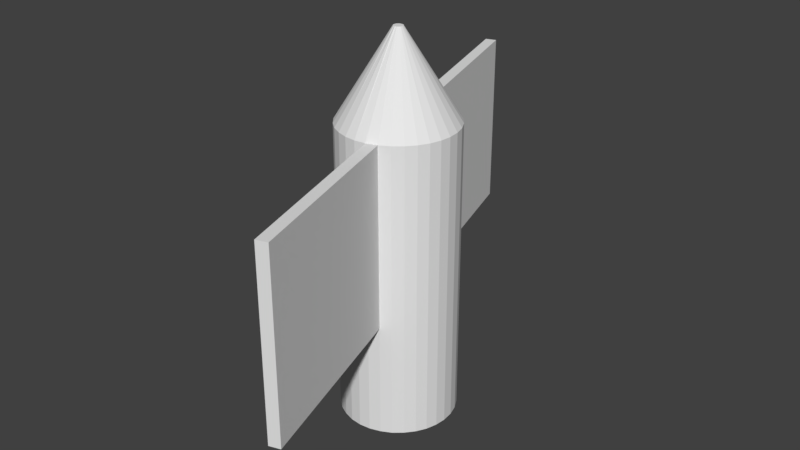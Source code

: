 # Source: asd.blend  (saved by Blender 2.79.0; exported with 4.5.12 LTS)
import bpy
from mathutils import Matrix  # noqa: F401  (used for matrix-valued properties, if any)

bpy.ops.wm.read_factory_settings(use_empty=True)
scene = bpy.context.scene
scene.name = 'Scene'

# ---- collections
col_collection_1 = bpy.data.collections.new('Collection 1'); scene.collection.children.link(col_collection_1)

# ---- materials (node trees are filled in below, after node groups)
mat_material = bpy.data.materials.new('Material')
mat_material.alpha_threshold = 0.0
mat_material.use_transparent_shadow = False
mat_material.roughness = 0.5

# ---- material node trees

# ---- world
world_world = bpy.data.worlds.new('World'); scene.world = world_world
world_world.color = (0.05088, 0.05088, 0.05088)
world_world.use_sun_shadow = False
world_world.sun_shadow_jitter_overblur = 0.0
world_world.cycles.sampling_method = 'MANUAL'

# ---- meshes
me_cylinder = bpy.data.meshes.new('Cylinder')
me_cylinder.from_pydata([(0.0, -3.441, 12.0), (0.0, -1.441, 12.0), (0.1951, -3.441, 12.01), (0.1951, -1.441, 12.01), (0.3827, -3.441, 12.07), (0.3827, -1.441, 12.07), (0.5556, -3.441, 12.16), (0.5556, -1.441, 12.16), (0.7071, -3.441, 12.29), (0.7071, -1.441, 12.29), (0.8315, -3.441, 12.44), (0.8315, -1.441, 12.44), (0.9239, -3.441, 12.61), (0.9239, -1.441, 12.61), (0.9808, -3.441, 12.8), (0.9808, -1.441, 12.8), (1.0, -3.441, 13.0), (1.0, -1.441, 13.0), (0.9808, -3.441, 13.19), (0.9808, -1.441, 13.19), (0.9239, -3.441, 13.38), (0.9239, -1.441, 13.38), (0.8315, -3.441, 13.55), (0.8315, -1.441, 13.55), (0.7071, -3.441, 13.7), (0.7071, -1.441, 13.7), (0.5556, -3.441, 13.83), (0.5556, -1.441, 13.83), (0.3827, -3.441, 13.92), (0.3827, -1.441, 13.92), (0.1951, -3.441, 13.98), (0.1951, -1.441, 13.98), (-3.258e-07, -3.441, 14.0), (-3.258e-07, -1.441, 14.0), (-0.1951, -3.441, 13.98), (-0.1951, -1.441, 13.98), (-0.3827, -3.441, 13.92), (-0.3827, -1.441, 13.92), (-0.5556, -3.441, 13.83), (-0.5556, -1.441, 13.83), (-0.7071, -3.441, 13.7), (-0.7071, -1.441, 13.7), (-0.8315, -3.441, 13.55), (-0.8315, -1.441, 13.55), (-0.9239, -3.441, 13.38), (-0.9239, -1.441, 13.38), (-0.9808, -3.441, 13.19), (-0.9808, -1.441, 13.19), (-1.0, -3.441, 13.0), (-1.0, -1.441, 13.0), (-0.9808, -3.441, 12.8), (-0.9808, -1.441, 12.8), (-0.9239, -3.441, 12.61), (-0.9239, -1.441, 12.61), (-0.8315, -3.441, 12.44), (-0.8315, -1.441, 12.44), (-0.7071, -3.441, 12.29), (-0.7071, -1.441, 12.29), (-0.5556, -3.441, 12.16), (-0.5556, -1.441, 12.16), (-0.3827, -3.441, 12.07), (-0.3827, -1.441, 12.07), (-0.1951, -3.441, 12.01), (-0.1951, -1.441, 12.01), (0.1951, 1.685, 12.01), (-4.178e-07, 1.685, 12.0), (0.3827, 1.685, 12.07), (0.5556, 1.685, 12.16), (0.7071, 1.685, 12.29), (0.8315, 1.685, 12.44), (0.9239, 1.685, 12.61), (0.9808, 1.685, 12.8), (1.0, 1.685, 13.0), (0.9808, 1.685, 13.19), (0.9239, 1.685, 13.38), (0.8315, 1.685, 13.55), (0.7071, 1.685, 13.7), (0.5556, 1.685, 13.83), (0.3827, 1.685, 13.92), (0.1951, 1.685, 13.98), (-7.437e-07, 1.685, 14.0), (-0.1951, 1.685, 13.98), (-0.3827, 1.685, 13.92), (-0.5556, 1.685, 13.83), (-0.7071, 1.685, 13.7), (-0.8315, 1.685, 13.55), (-0.9239, 1.685, 13.38), (-0.9808, 1.685, 13.19), (-1.0, 1.685, 13.0), (-0.9808, 1.685, 12.8), (-0.9239, 1.685, 12.61), (-0.8315, 1.685, 12.44), (-0.7071, 1.685, 12.29), (-0.5556, 1.685, 12.16), (-0.3827, 1.685, 12.07), (-0.1951, 1.685, 12.01), (1.137, -1.441, 17.08), (1.324, -1.441, 17.02), (1.137, 1.685, 17.08), (1.324, 1.685, 17.02), (-1.173, -1.441, 8.791), (-1.36, -1.441, 8.848), (-1.173, 1.685, 8.791), (-1.36, 1.685, 8.848), (0.01569, 3.182, 12.92), (1.199e-08, 3.182, 12.92), (0.03079, 3.182, 12.92), (0.04469, 3.182, 12.93), (0.05688, 3.182, 12.94), (0.06689, 3.182, 12.95), (0.07432, 3.182, 12.96), (0.0789, 3.182, 12.98), (0.08045, 3.182, 13.0), (0.0789, 3.182, 13.01), (0.07432, 3.182, 13.03), (0.06689, 3.182, 13.04), (0.05688, 3.182, 13.05), (0.04469, 3.182, 13.06), (0.03079, 3.182, 13.07), (0.01569, 3.182, 13.07), (-1.42e-08, 3.182, 13.08), (-0.01569, 3.182, 13.07), (-0.03079, 3.182, 13.07), (-0.04469, 3.182, 13.06), (-0.05688, 3.182, 13.05), (-0.06689, 3.182, 13.04), (-0.07432, 3.182, 13.03), (-0.0789, 3.182, 13.01), (-0.08045, 3.182, 13.0), (-0.0789, 3.182, 12.98), (-0.07432, 3.182, 12.96), (-0.06689, 3.182, 12.95), (-0.05688, 3.182, 12.94), (-0.04469, 3.182, 12.93), (-0.03079, 3.182, 12.92), (-0.01569, 3.182, 12.92)], [], [(0, 1, 3, 2), (2, 3, 5, 4), (4, 5, 7, 6), (6, 7, 9, 8), (8, 9, 11, 10), (10, 11, 13, 12), (12, 13, 15, 14), (14, 15, 17, 16), (16, 17, 19, 18), (18, 19, 21, 20), (20, 21, 23, 22), (22, 23, 25, 24), (24, 25, 27, 26), (26, 27, 29, 28), (28, 29, 31, 30), (30, 31, 33, 32), (32, 33, 35, 34), (34, 35, 37, 36), (36, 37, 39, 38), (38, 39, 41, 40), (40, 41, 43, 42), (42, 43, 45, 44), (44, 45, 47, 46), (46, 47, 49, 48), (48, 49, 51, 50), (50, 51, 53, 52), (52, 53, 55, 54), (54, 55, 57, 56), (56, 57, 59, 58), (58, 59, 61, 60), (37, 35, 81, 82), (60, 61, 63, 62), (62, 63, 1, 0), (0, 2, 4, 6, 8, 10, 12, 14, 16, 18, 20, 22, 24, 26, 28, 30, 32, 34, 36, 38, 40, 42, 44, 46, 48, 50, 52, 54, 56, 58, 60, 62), (89, 88, 128, 129), (55, 53, 90, 91), (11, 9, 68, 69), (29, 27, 77, 78), (47, 45, 86, 87), (3, 1, 65, 64), (1, 63, 95, 65), (21, 19, 73, 74), (39, 37, 82, 83), (57, 55, 91, 92), (13, 11, 69, 70), (29, 78, 99, 97), (49, 47, 87, 88), (5, 3, 64, 66), (23, 21, 74, 75), (41, 39, 83, 84), (59, 57, 92, 93), (15, 13, 70, 71), (33, 31, 79, 80), (51, 49, 88, 89), (7, 5, 66, 67), (25, 23, 75, 76), (43, 41, 84, 85), (61, 59, 93, 94), (17, 15, 71, 72), (35, 33, 80, 81), (53, 51, 89, 90), (9, 7, 67, 68), (27, 25, 76, 77), (45, 43, 85, 86), (94, 95, 102, 103), (19, 17, 72, 73), (96, 97, 99, 98), (79, 31, 96, 98), (31, 29, 97, 96), (78, 79, 98, 99), (100, 101, 103, 102), (95, 63, 100, 102), (63, 61, 101, 100), (61, 94, 103, 101), (104, 105, 135, 134, 133, 132, 131, 130, 129, 128, 127, 126, 125, 124, 123, 122, 121, 120, 119, 118, 117, 116, 115, 114, 113, 112, 111, 110, 109, 108, 107, 106), (76, 75, 115, 116), (90, 89, 129, 130), (77, 76, 116, 117), (91, 90, 130, 131), (78, 77, 117, 118), (64, 65, 105, 104), (92, 91, 131, 132), (79, 78, 118, 119), (66, 64, 104, 106), (93, 92, 132, 133), (80, 79, 119, 120), (67, 66, 106, 107), (94, 93, 133, 134), (81, 80, 120, 121), (68, 67, 107, 108), (95, 94, 134, 135), (82, 81, 121, 122), (69, 68, 108, 109), (65, 95, 135, 105), (83, 82, 122, 123), (70, 69, 109, 110), (84, 83, 123, 124), (71, 70, 110, 111), (85, 84, 124, 125), (72, 71, 111, 112), (86, 85, 125, 126), (73, 72, 112, 113), (87, 86, 126, 127), (74, 73, 113, 114), (88, 87, 127, 128), (75, 74, 114, 115)])
_uv = me_cylinder.uv_layers.new(name='UVMap')
_uv.uv.foreach_set('vector', [0.3042, 0.7658, 0.3676, 0.7658, 0.3677, 0.8161, 0.3043, 0.8161, 0.3043, 0.8161, 0.3677, 0.8161, 0.3679, 0.8613, 0.3044, 0.8613, 0.03432, 0.06184, 0.09777, 0.06184, 0.09759, 0.1003, 0.03413, 0.1003, 0.03413, 0.1003, 0.09759, 0.1003, 0.09744, 0.1455, 0.03399, 0.1455, 0.03399, 0.1455, 0.09744, 0.1455, 0.09734, 0.1957, 0.03389, 0.1957, 0.03389, 0.1957, 0.09734, 0.1957, 0.09729, 0.249, 0.03384, 0.249, 0.03384, 0.249, 0.09729, 0.249, 0.09729, 0.3034, 0.03384, 0.3034, 0.03384, 0.3034, 0.09729, 0.3034, 0.09734, 0.3567, 0.03389, 0.3567, 0.03389, 0.3567, 0.09734, 0.3567, 0.09744, 0.4069, 0.03399, 0.4069, 0.03399, 0.4069, 0.09744, 0.4069, 0.09759, 0.4521, 0.03413, 0.4521, 0.03413, 0.4521, 0.09759, 0.4521, 0.09777, 0.4905, 0.03432, 0.4905, 0.3044, 0.08072, 0.3679, 0.08072, 0.3677, 0.1259, 0.3043, 0.1259, 0.3043, 0.1259, 0.3677, 0.1259, 0.3676, 0.1761, 0.3042, 0.1761, 0.3042, 0.1761, 0.3676, 0.1761, 0.3675, 0.2295, 0.3041, 0.2295, 0.3041, 0.2295, 0.3675, 0.2295, 0.3675, 0.2838, 0.3041, 0.2838, 0.3041, 0.2838, 0.3675, 0.2838, 0.3676, 0.3371, 0.3042, 0.3371, 0.3042, 0.3371, 0.3676, 0.3371, 0.3677, 0.3873, 0.3043, 0.3873, 0.3043, 0.3873, 0.3677, 0.3873, 0.3679, 0.4325, 0.3044, 0.4325, 0.2447, 0.9193, 0.1813, 0.9193, 0.1815, 0.8808, 0.2449, 0.8808, 0.2449, 0.8808, 0.1815, 0.8808, 0.1816, 0.8356, 0.245, 0.8356, 0.245, 0.8356, 0.1816, 0.8356, 0.1817, 0.7854, 0.2451, 0.7854, 0.2451, 0.7854, 0.1817, 0.7854, 0.1817, 0.7321, 0.2452, 0.7321, 0.2452, 0.7321, 0.1817, 0.7321, 0.1817, 0.6777, 0.2452, 0.6777, 0.2452, 0.6777, 0.1817, 0.6777, 0.1817, 0.6244, 0.2451, 0.6244, 0.2451, 0.6244, 0.1817, 0.6244, 0.1816, 0.5742, 0.245, 0.5742, 0.245, 0.5742, 0.1816, 0.5742, 0.1815, 0.529, 0.2449, 0.529, 0.2449, 0.529, 0.1815, 0.529, 0.1813, 0.4905, 0.2447, 0.4905, 0.3044, 0.5094, 0.3679, 0.5094, 0.3677, 0.5546, 0.3043, 0.5546, 0.3043, 0.5546, 0.3677, 0.5546, 0.3676, 0.6048, 0.3042, 0.6048, 0.3042, 0.6048, 0.3676, 0.6048, 0.3675, 0.6582, 0.3041, 0.6582, 0.3679, 0.4325, 0.3677, 0.3873, 0.4668, 0.3873, 0.467, 0.4325, 0.3041, 0.6582, 0.3675, 0.6582, 0.3675, 0.7125, 0.3041, 0.7125, 0.3041, 0.7125, 0.3675, 0.7125, 0.3676, 0.7658, 0.3042, 0.7658, 0.3414, 0.6906, 0.2998, 0.7101, 0.2556, 0.72, 0.2106, 0.72, 0.1665, 0.7101, 0.1249, 0.6906, 0.08753, 0.6624, 0.05571, 0.6264, 0.03071, 0.5841, 0.01349, 0.5371, 0.004708, 0.4873, 0.004708, 0.4364, 0.01349, 0.3865, 0.03071, 0.3396, 0.05571, 0.2973, 0.08752, 0.2613, 0.1249, 0.2331, 0.1665, 0.2136, 0.2106, 0.2037, 0.2556, 0.2037, 0.2998, 0.2136, 0.3414, 0.2331, 0.3788, 0.2613, 0.4106, 0.2973, 0.4356, 0.3396, 0.4528, 0.3865, 0.4616, 0.4364, 0.4616, 0.4873, 0.4528, 0.5371, 0.4356, 0.5841, 0.4106, 0.6264, 0.3788, 0.6624, 0.2009, -0.04752, 0.2011, 0.0403, 0.116, 0.1697, 0.116, 0.1627, 0.1813, 0.4905, 0.1815, 0.529, 0.08228, 0.529, 0.08209, 0.4905, 0.09734, 0.1957, 0.09744, 0.1455, 0.1966, 0.1455, 0.1965, 0.1957, 0.3675, 0.2295, 0.3676, 0.1761, 0.4667, 0.1761, 0.4667, 0.2295, 0.1817, 0.6777, 0.1817, 0.7321, 0.08257, 0.7321, 0.08257, 0.6777, 0.3677, 0.8161, 0.3676, 0.7658, 0.4667, 0.7658, 0.4668, 0.8161, 0.3676, 0.7658, 0.3675, 0.7125, 0.4667, 0.7125, 0.4667, 0.7658, 0.09759, 0.4521, 0.09744, 0.4069, 0.1966, 0.4069, 0.1968, 0.4521, 0.1815, 0.8808, 0.1813, 0.9193, 0.08209, 0.9193, 0.08228, 0.8808, 0.3677, 0.5546, 0.3679, 0.5094, 0.467, 0.5094, 0.4668, 0.5546, 0.09729, 0.249, 0.09734, 0.1957, 0.1965, 0.1957, 0.1965, 0.249, 0.9813, 0.003901, 0.9813, 0.9917, 0.5098, 0.9917, 0.5098, 0.003901, 0.1817, 0.6244, 0.1817, 0.6777, 0.08257, 0.6777, 0.08252, 0.6244, 0.3679, 0.8613, 0.3677, 0.8161, 0.4668, 0.8161, 0.467, 0.8613, 0.09777, 0.4905, 0.09759, 0.4521, 0.1968, 0.4521, 0.1969, 0.4905, 0.1816, 0.8356, 0.1815, 0.8808, 0.08228, 0.8808, 0.08242, 0.8356, 0.3676, 0.6048, 0.3677, 0.5546, 0.4668, 0.5546, 0.4667, 0.6048, 0.09729, 0.3034, 0.09729, 0.249, 0.1965, 0.249, 0.1965, 0.3034, 0.3676, 0.3371, 0.3675, 0.2838, 0.4667, 0.2838, 0.4667, 0.3371, 0.1816, 0.5742, 0.1817, 0.6244, 0.08252, 0.6244, 0.08242, 0.5742, 0.09759, 0.1003, 0.09777, 0.06184, 0.1969, 0.06184, 0.1968, 0.1003, 0.3677, 0.1259, 0.3679, 0.08072, 0.467, 0.08072, 0.4668, 0.1259, 0.1817, 0.7854, 0.1816, 0.8356, 0.08242, 0.8356, 0.08252, 0.7854, 0.3675, 0.6582, 0.3676, 0.6048, 0.4667, 0.6048, 0.4667, 0.6582, 0.09734, 0.3567, 0.09729, 0.3034, 0.1965, 0.3034, 0.1965, 0.3567, 0.3677, 0.3873, 0.3676, 0.3371, 0.4667, 0.3371, 0.4668, 0.3873, 0.1815, 0.529, 0.1816, 0.5742, 0.08242, 0.5742, 0.08228, 0.529, 0.09744, 0.1455, 0.09759, 0.1003, 0.1968, 0.1003, 0.1966, 0.1455, 0.3676, 0.1761, 0.3677, 0.1259, 0.4668, 0.1259, 0.4667, 0.1761, 0.1817, 0.7321, 0.1817, 0.7854, 0.08252, 0.7854, 0.08257, 0.7321, 0.5069, 0.4802, 0.4896, 0.4802, 0.4896, 0.1442, 0.5069, 0.1442, 0.09744, 0.4069, 0.09734, 0.3567, 0.1965, 0.3567, 0.1966, 0.4069, 0.5052, 0.6376, 0.4879, 0.6376, 0.4879, 0.3261, 0.5052, 0.3261, 0.4923, 0.9901, 0.4923, 0.008608, 0.9912, 0.005241, 0.9912, 0.9868, 0.5242, 0.7914, 0.5069, 0.7914, 0.5069, 0.4678, 0.5242, 0.4678, 0.5242, 0.4678, 0.5069, 0.4678, 0.5069, 0.1442, 0.5242, 0.1442, 0.5225, 0.6376, 0.5052, 0.6376, 0.5052, 0.3261, 0.5225, 0.3261, 0.5005, 0.9441, 0.5005, 0.01618, 0.9809, 0.01618, 0.9809, 0.9441, 0.4896, 0.4802, 0.5069, 0.4802, 0.5069, 0.8162, 0.4896, 0.8162, 0.9902, 0.04682, 0.9878, 0.9367, 0.4997, 0.9367, 0.4997, 0.04682, 0.2872, 0.5809, 0.284, 0.5988, 0.2779, 0.6157, 0.2689, 0.6308, 0.2575, 0.6437, 0.2441, 0.6539, 0.2292, 0.6608, 0.2133, 0.6644, 0.1972, 0.6644, 0.1814, 0.6608, 0.1665, 0.6539, 0.153, 0.6437, 0.1416, 0.6308, 0.1327, 0.6157, 0.1265, 0.5988, 0.1233, 0.5809, 0.1233, 0.5627, 0.1265, 0.5448, 0.1327, 0.528, 0.1416, 0.5128, 0.153, 0.4999, 0.1665, 0.4898, 0.1814, 0.4828, 0.1972, 0.4792, 0.2133, 0.4792, 0.2292, 0.4828, 0.2441, 0.4898, 0.2575, 0.4999, 0.2689, 0.5128, 0.2779, 0.528, 0.284, 0.5448, 0.2872, 0.5627, 0.09554, 1.06, 0.09527, 1.132, 0.01805, 0.8751, 0.01807, 0.8693, 0.2007, -0.1265, 0.2009, -0.04752, 0.116, 0.1627, 0.116, 0.1563, 0.09573, 0.9805, 0.09554, 1.06, 0.01807, 0.8693, 0.01809, 0.8629, 0.09527, 0.4509, 0.09492, 0.512, 0.01802, 0.1988, 0.01805, 0.1939, 0.09583, 0.8958, 0.09573, 0.9805, 0.01809, 0.8629, 0.0181, 0.856, 0.09554, -0.03627, 0.09573, 0.04352, 0.01809, 0.1611, 0.01807, 0.1547, 0.09554, 0.3791, 0.09527, 0.4509, 0.01805, 0.1939, 0.01807, 0.1881, 0.09583, 0.8094, 0.09583, 0.8958, 0.0181, 0.856, 0.0181, 0.8491, 0.09527, -0.1081, 0.09554, -0.03627, 0.01807, 0.1547, 0.01805, 0.1489, 0.09573, 0.2993, 0.09554, 0.3791, 0.01807, 0.1881, 0.01809, 0.1817, 0.09573, 0.7247, 0.09583, 0.8094, 0.0181, 0.8491, 0.01809, 0.8423, 0.09492, -0.1692, 0.09527, -0.1081, 0.01805, 0.1489, 0.01802, 0.144, 0.09583, 0.2146, 0.09573, 0.2993, 0.01809, 0.1817, 0.0181, 0.1749, 0.09554, 0.6449, 0.09573, 0.7247, 0.01809, 0.8423, 0.01807, 0.8359, 0.1982, 1.089, 0.1979, 1.168, 0.1132, 0.8855, 0.1133, 0.8792, 0.09583, 0.1282, 0.09583, 0.2146, 0.0181, 0.1749, 0.0181, 0.1679, 0.09527, 0.5731, 0.09554, 0.6449, 0.01807, 0.8359, 0.01805, 0.8301, 0.1984, 1.002, 0.1982, 1.089, 0.1133, 0.8792, 0.1133, 0.8721, 0.09573, 0.04352, 0.09583, 0.1282, 0.0181, 0.1679, 0.01809, 0.1611, 0.09492, 0.512, 0.09527, 0.5731, 0.01805, 0.8301, 0.01802, 0.8252, 0.1985, 0.9083, 0.1984, 1.002, 0.1133, 0.8721, 0.1133, 0.8646, 0.2009, 0.4096, 0.2007, 0.4886, 0.116, 0.2058, 0.116, 0.1994, 0.1985, 0.8133, 0.1985, 0.9083, 0.1133, 0.8646, 0.1133, 0.857, 0.2011, 0.3218, 0.2009, 0.4096, 0.116, 0.1994, 0.116, 0.1924, 0.1984, 0.72, 0.1985, 0.8133, 0.1133, 0.857, 0.1133, 0.8495, 0.2012, 0.2286, 0.2011, 0.3218, 0.116, 0.1924, 0.116, 0.1849, 0.1982, 0.6322, 0.1984, 0.72, 0.1133, 0.8495, 0.1133, 0.8424, 0.2012, 0.1335, 0.2012, 0.2286, 0.116, 0.1849, 0.116, 0.1772, 0.1979, 0.5532, 0.1982, 0.6322, 0.1133, 0.8424, 0.1132, 0.836, 0.2011, 0.0403, 0.2012, 0.1335, 0.116, 0.1772, 0.116, 0.1697, 0.09527, 1.132, 0.09492, 1.193, 0.01802, 0.88, 0.01805, 0.8751])
me_cylinder.materials.append(mat_material)
me_cylinder.use_remesh_preserve_volume = False
me_cylinder.use_remesh_preserve_attributes = False
me_cylinder.use_mirror_vertex_groups = False
me_cylinder.update()

# ---- objects
ob_cylinder = bpy.data.objects.new('Cylinder', me_cylinder)

# ---- transforms, parenting, visibility, modifiers, constraints
ob_cylinder.location = (0.0, 0.0, 0.0)
ob_cylinder.rotation_euler = (1.571, -0.0, 0.0)
ob_cylinder.lineart.crease_threshold = 0.0

# ---- collection membership
col_collection_1.objects.link(ob_cylinder)

# ---- scene / render settings (as saved in the file)
scene.frame_start = 1; scene.frame_end = 250; scene.frame_set(1)
scene.render.engine = 'BLENDER_EEVEE_NEXT'
scene.render.resolution_percentage = 50
scene.render.dither_intensity = 0.0
scene.cycles.use_denoising = False
scene.cycles.samples = 128
scene.cycles.sampling_pattern = 'TABULATED_SOBOL'
scene.cycles.use_adaptive_sampling = False
scene.cycles.use_light_tree = False
scene.cycles.blur_glossy = 0.0
scene.cycles.sample_clamp_indirect = 0.0
scene.view_settings.view_transform = 'Standard'
bpy.context.view_layer.update()

# ---- added for rendering (the .blend has no active camera and no usable light): camera, sun
cam_auto = bpy.data.cameras.new('AutoCamera')
cam_auto.lens = 50.0
cam_auto.sensor_width = 36.0
cam_auto.clip_end = 1000.0
ob_auto_camera = bpy.data.objects.new('AutoCamera', cam_auto)
scene.collection.objects.link(ob_auto_camera)
ob_auto_camera.location = (10.1082, -25.0875, 7.97139)
ob_auto_camera.rotation_euler = (1.09748, -7.21219e-08, 0.694738)
scene.camera = ob_auto_camera
light_auto_sun = bpy.data.lights.new('AutoSun', 'SUN')
light_auto_sun.energy = 3.0
light_auto_sun.angle = 0.0523599
ob_auto_sun = bpy.data.objects.new('AutoSun', light_auto_sun)
scene.collection.objects.link(ob_auto_sun)
ob_auto_sun.rotation_euler = (0.872665, 0.174533, 0.523599)
bpy.context.view_layer.update()

